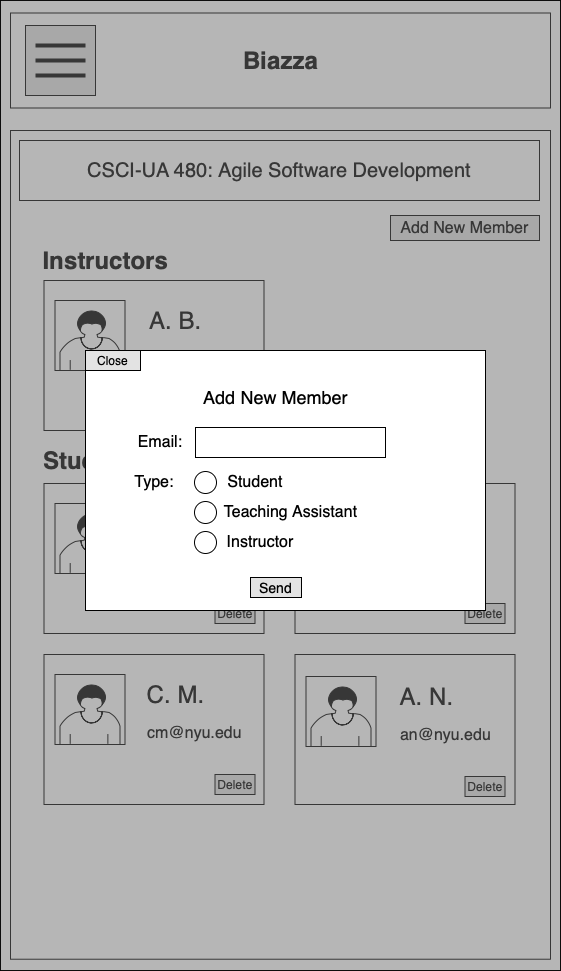

The diagram above was exported from draw.io. Its source (the exported page's mxGraphModel, read from the mxfile embedded in the PNG):
<mxGraphModel dx="786" dy="539" grid="1" gridSize="10" guides="1" tooltips="1" connect="1" arrows="1" fold="1" page="1" pageScale="1" pageWidth="850" pageHeight="1100" math="0" shadow="0">
  <root>
    <mxCell id="Bc1LGFSAfimHt991p1wH-0" />
    <mxCell id="Bc1LGFSAfimHt991p1wH-1" parent="Bc1LGFSAfimHt991p1wH-0" />
    <mxCell id="Bc1LGFSAfimHt991p1wH-2" value="" style="rounded=0;whiteSpace=wrap;html=1;" parent="Bc1LGFSAfimHt991p1wH-1" vertex="1">
      <mxGeometry x="170" y="50" width="560" height="970" as="geometry" />
    </mxCell>
    <mxCell id="Bc1LGFSAfimHt991p1wH-3" value="" style="rounded=0;whiteSpace=wrap;html=1;" parent="Bc1LGFSAfimHt991p1wH-1" vertex="1">
      <mxGeometry x="180" y="180" width="540" height="828.72" as="geometry" />
    </mxCell>
    <mxCell id="Bc1LGFSAfimHt991p1wH-5" value="Members" style="text;strokeColor=none;fillColor=none;html=1;fontSize=24;fontStyle=1;verticalAlign=middle;align=center;" parent="Bc1LGFSAfimHt991p1wH-1" vertex="1">
      <mxGeometry x="400" y="100" width="100" height="40" as="geometry" />
    </mxCell>
    <mxCell id="Bc1LGFSAfimHt991p1wH-6" value="" style="whiteSpace=wrap;html=1;aspect=fixed;" parent="Bc1LGFSAfimHt991p1wH-1" vertex="1">
      <mxGeometry x="195" y="85" width="70" height="70" as="geometry" />
    </mxCell>
    <mxCell id="Bc1LGFSAfimHt991p1wH-7" value="" style="line;strokeWidth=4;html=1;perimeter=backbonePerimeter;points=[];outlineConnect=0;" parent="Bc1LGFSAfimHt991p1wH-1" vertex="1">
      <mxGeometry x="205" y="100" width="50" height="10" as="geometry" />
    </mxCell>
    <mxCell id="Bc1LGFSAfimHt991p1wH-8" value="" style="line;strokeWidth=4;html=1;perimeter=backbonePerimeter;points=[];outlineConnect=0;" parent="Bc1LGFSAfimHt991p1wH-1" vertex="1">
      <mxGeometry x="205" y="115" width="50" height="10" as="geometry" />
    </mxCell>
    <mxCell id="Bc1LGFSAfimHt991p1wH-9" value="" style="line;strokeWidth=4;html=1;perimeter=backbonePerimeter;points=[];outlineConnect=0;" parent="Bc1LGFSAfimHt991p1wH-1" vertex="1">
      <mxGeometry x="205" y="130" width="50" height="10" as="geometry" />
    </mxCell>
    <mxCell id="Bc1LGFSAfimHt991p1wH-10" value="Instructors" style="text;strokeColor=none;fillColor=none;html=1;fontSize=24;fontStyle=1;verticalAlign=middle;align=center;" parent="Bc1LGFSAfimHt991p1wH-1" vertex="1">
      <mxGeometry x="220" y="210" width="100" height="40" as="geometry" />
    </mxCell>
    <mxCell id="Bc1LGFSAfimHt991p1wH-11" value="&lt;span style=&quot;font-weight: normal&quot;&gt;S. J.&lt;/span&gt;" style="text;strokeColor=none;fillColor=none;html=1;fontSize=24;fontStyle=1;verticalAlign=middle;align=center;" parent="Bc1LGFSAfimHt991p1wH-1" vertex="1">
      <mxGeometry x="290" y="530" width="100" height="40" as="geometry" />
    </mxCell>
    <mxCell id="Bc1LGFSAfimHt991p1wH-12" value="&lt;span style=&quot;font-weight: normal&quot;&gt;&lt;font style=&quot;font-size: 16px&quot;&gt;sj@nyu.edu&lt;/font&gt;&lt;/span&gt;" style="text;strokeColor=none;fillColor=none;html=1;fontSize=24;fontStyle=1;verticalAlign=middle;align=center;" parent="Bc1LGFSAfimHt991p1wH-1" vertex="1">
      <mxGeometry x="309" y="565" width="100" height="40" as="geometry" />
    </mxCell>
    <mxCell id="Bc1LGFSAfimHt991p1wH-13" value="" style="rounded=0;whiteSpace=wrap;html=1;" parent="Bc1LGFSAfimHt991p1wH-1" vertex="1">
      <mxGeometry x="471" y="530" width="70" height="70" as="geometry" />
    </mxCell>
    <mxCell id="Bc1LGFSAfimHt991p1wH-14" value="&lt;span style=&quot;font-weight: normal&quot;&gt;A. N.&lt;/span&gt;" style="text;strokeColor=none;fillColor=none;html=1;fontSize=24;fontStyle=1;verticalAlign=middle;align=center;" parent="Bc1LGFSAfimHt991p1wH-1" vertex="1">
      <mxGeometry x="541" y="530" width="100" height="40" as="geometry" />
    </mxCell>
    <mxCell id="Bc1LGFSAfimHt991p1wH-15" value="&lt;span style=&quot;font-weight: normal&quot;&gt;&lt;font style=&quot;font-size: 16px&quot;&gt;an@nyu.edu&lt;/font&gt;&lt;/span&gt;" style="text;strokeColor=none;fillColor=none;html=1;fontSize=24;fontStyle=1;verticalAlign=middle;align=center;" parent="Bc1LGFSAfimHt991p1wH-1" vertex="1">
      <mxGeometry x="560" y="565" width="100" height="40" as="geometry" />
    </mxCell>
    <mxCell id="Bc1LGFSAfimHt991p1wH-16" value="" style="rounded=0;whiteSpace=wrap;html=1;" parent="Bc1LGFSAfimHt991p1wH-1" vertex="1">
      <mxGeometry x="220" y="720" width="70" height="70" as="geometry" />
    </mxCell>
    <mxCell id="Bc1LGFSAfimHt991p1wH-17" value="&lt;span style=&quot;font-weight: normal&quot;&gt;C. M.&lt;/span&gt;" style="text;strokeColor=none;fillColor=none;html=1;fontSize=24;fontStyle=1;verticalAlign=middle;align=center;" parent="Bc1LGFSAfimHt991p1wH-1" vertex="1">
      <mxGeometry x="290" y="720" width="100" height="40" as="geometry" />
    </mxCell>
    <mxCell id="Bc1LGFSAfimHt991p1wH-18" value="&lt;span style=&quot;font-weight: normal&quot;&gt;&lt;font style=&quot;font-size: 16px&quot;&gt;cm@nyu.edu&lt;/font&gt;&lt;/span&gt;" style="text;strokeColor=none;fillColor=none;html=1;fontSize=24;fontStyle=1;verticalAlign=middle;align=center;" parent="Bc1LGFSAfimHt991p1wH-1" vertex="1">
      <mxGeometry x="309" y="755" width="100" height="40" as="geometry" />
    </mxCell>
    <mxCell id="Bc1LGFSAfimHt991p1wH-19" value="" style="rounded=0;whiteSpace=wrap;html=1;" parent="Bc1LGFSAfimHt991p1wH-1" vertex="1">
      <mxGeometry x="471" y="720" width="70" height="70" as="geometry" />
    </mxCell>
    <mxCell id="Bc1LGFSAfimHt991p1wH-20" value="&lt;span style=&quot;font-weight: normal&quot;&gt;J. L.&lt;/span&gt;" style="text;strokeColor=none;fillColor=none;html=1;fontSize=24;fontStyle=1;verticalAlign=middle;align=center;" parent="Bc1LGFSAfimHt991p1wH-1" vertex="1">
      <mxGeometry x="541" y="720" width="100" height="40" as="geometry" />
    </mxCell>
    <mxCell id="Bc1LGFSAfimHt991p1wH-21" value="&lt;span style=&quot;font-weight: normal&quot;&gt;&lt;font style=&quot;font-size: 16px&quot;&gt;jl@nyu.edu&lt;/font&gt;&lt;/span&gt;" style="text;strokeColor=none;fillColor=none;html=1;fontSize=24;fontStyle=1;verticalAlign=middle;align=center;" parent="Bc1LGFSAfimHt991p1wH-1" vertex="1">
      <mxGeometry x="560" y="755" width="100" height="40" as="geometry" />
    </mxCell>
    <mxCell id="Bc1LGFSAfimHt991p1wH-22" value="" style="rounded=0;whiteSpace=wrap;html=1;shadow=0;labelBackgroundColor=#ffffff;fillColor=#FFFFFF;" parent="Bc1LGFSAfimHt991p1wH-1" vertex="1">
      <mxGeometry x="560" y="205" width="149" height="25" as="geometry" />
    </mxCell>
    <mxCell id="Bc1LGFSAfimHt991p1wH-23" value="&lt;font style=&quot;font-size: 16px&quot;&gt;Add New Member&lt;/font&gt;" style="text;html=1;strokeColor=none;fillColor=none;align=center;verticalAlign=middle;whiteSpace=wrap;rounded=0;shadow=0;labelBackgroundColor=#ffffff;" parent="Bc1LGFSAfimHt991p1wH-1" vertex="1">
      <mxGeometry x="564.5" y="210" width="140" height="20" as="geometry" />
    </mxCell>
    <mxCell id="Bc1LGFSAfimHt991p1wH-24" value="Delete" style="rounded=0;whiteSpace=wrap;html=1;shadow=0;labelBackgroundColor=#ffffff;fillColor=#FFFFFF;" parent="Bc1LGFSAfimHt991p1wH-1" vertex="1">
      <mxGeometry x="380" y="630" width="40" height="20" as="geometry" />
    </mxCell>
    <mxCell id="Bc1LGFSAfimHt991p1wH-25" value="Delete" style="rounded=0;whiteSpace=wrap;html=1;shadow=0;labelBackgroundColor=#ffffff;fillColor=#FFFFFF;" parent="Bc1LGFSAfimHt991p1wH-1" vertex="1">
      <mxGeometry x="630" y="630" width="40" height="20" as="geometry" />
    </mxCell>
    <mxCell id="Bc1LGFSAfimHt991p1wH-26" value="Delete" style="rounded=0;whiteSpace=wrap;html=1;shadow=0;labelBackgroundColor=#ffffff;fillColor=#FFFFFF;" parent="Bc1LGFSAfimHt991p1wH-1" vertex="1">
      <mxGeometry x="380" y="820" width="40" height="20" as="geometry" />
    </mxCell>
    <mxCell id="Bc1LGFSAfimHt991p1wH-27" value="Delete" style="rounded=0;whiteSpace=wrap;html=1;shadow=0;labelBackgroundColor=#ffffff;fillColor=#FFFFFF;" parent="Bc1LGFSAfimHt991p1wH-1" vertex="1">
      <mxGeometry x="630" y="820" width="40" height="20" as="geometry" />
    </mxCell>
    <mxCell id="Bc1LGFSAfimHt991p1wH-28" value="Close" style="rounded=0;whiteSpace=wrap;html=1;shadow=0;labelBackgroundColor=#ffffff;fillColor=#FFFFFF;" parent="Bc1LGFSAfimHt991p1wH-1" vertex="1">
      <mxGeometry x="300" y="470" width="50" height="20" as="geometry" />
    </mxCell>
    <mxCell id="Bc1LGFSAfimHt991p1wH-29" value="&lt;font style=&quot;font-size: 14px&quot;&gt;You are going to remove S. J. from the group. &lt;br&gt;Are you sure?&lt;/font&gt;" style="text;html=1;strokeColor=none;fillColor=none;align=center;verticalAlign=middle;whiteSpace=wrap;rounded=0;shadow=0;labelBackgroundColor=#ffffff;" parent="Bc1LGFSAfimHt991p1wH-1" vertex="1">
      <mxGeometry x="300" y="510" width="310" height="80" as="geometry" />
    </mxCell>
    <mxCell id="Bc1LGFSAfimHt991p1wH-30" value="Yes" style="rounded=0;whiteSpace=wrap;html=1;shadow=0;labelBackgroundColor=#ffffff;fillColor=#FFFFFF;" parent="Bc1LGFSAfimHt991p1wH-1" vertex="1">
      <mxGeometry x="390" y="610" width="49" height="20" as="geometry" />
    </mxCell>
    <mxCell id="Bc1LGFSAfimHt991p1wH-31" value="No" style="rounded=0;whiteSpace=wrap;html=1;shadow=0;labelBackgroundColor=#ffffff;fillColor=#FFFFFF;" parent="Bc1LGFSAfimHt991p1wH-1" vertex="1">
      <mxGeometry x="460" y="610" width="49" height="20" as="geometry" />
    </mxCell>
    <mxCell id="Bc1LGFSAfimHt991p1wH-32" value="" style="rounded=0;whiteSpace=wrap;html=1;" parent="Bc1LGFSAfimHt991p1wH-1" vertex="1">
      <mxGeometry x="180" y="62.5" width="540" height="95" as="geometry" />
    </mxCell>
    <mxCell id="Bc1LGFSAfimHt991p1wH-33" value="Biazza" style="text;strokeColor=none;fillColor=none;html=1;fontSize=24;fontStyle=1;verticalAlign=middle;align=center;" parent="Bc1LGFSAfimHt991p1wH-1" vertex="1">
      <mxGeometry x="400" y="90" width="100" height="40" as="geometry" />
    </mxCell>
    <mxCell id="Bc1LGFSAfimHt991p1wH-34" value="" style="whiteSpace=wrap;html=1;aspect=fixed;fillColor=#E3E3E3;labelBackgroundColor=none;" parent="Bc1LGFSAfimHt991p1wH-1" vertex="1">
      <mxGeometry x="195" y="75" width="70" height="70" as="geometry" />
    </mxCell>
    <mxCell id="Bc1LGFSAfimHt991p1wH-35" value="" style="line;strokeWidth=4;html=1;perimeter=backbonePerimeter;points=[];outlineConnect=0;" parent="Bc1LGFSAfimHt991p1wH-1" vertex="1">
      <mxGeometry x="205" y="90" width="50" height="10" as="geometry" />
    </mxCell>
    <mxCell id="Bc1LGFSAfimHt991p1wH-36" value="" style="line;strokeWidth=4;html=1;perimeter=backbonePerimeter;points=[];outlineConnect=0;" parent="Bc1LGFSAfimHt991p1wH-1" vertex="1">
      <mxGeometry x="205" y="105" width="50" height="10" as="geometry" />
    </mxCell>
    <mxCell id="Bc1LGFSAfimHt991p1wH-37" value="" style="line;strokeWidth=4;html=1;perimeter=backbonePerimeter;points=[];outlineConnect=0;" parent="Bc1LGFSAfimHt991p1wH-1" vertex="1">
      <mxGeometry x="205" y="120" width="50" height="10" as="geometry" />
    </mxCell>
    <mxCell id="Bc1LGFSAfimHt991p1wH-38" value="Instructors" style="text;strokeColor=none;fillColor=none;html=1;fontSize=24;fontStyle=1;verticalAlign=middle;align=center;" parent="Bc1LGFSAfimHt991p1wH-1" vertex="1">
      <mxGeometry x="224.5" y="290" width="100" height="40" as="geometry" />
    </mxCell>
    <mxCell id="Bc1LGFSAfimHt991p1wH-39" value="Students" style="text;strokeColor=none;fillColor=none;html=1;fontSize=24;fontStyle=1;verticalAlign=middle;align=center;" parent="Bc1LGFSAfimHt991p1wH-1" vertex="1">
      <mxGeometry x="213.5" y="500" width="100" height="20" as="geometry" />
    </mxCell>
    <mxCell id="Bc1LGFSAfimHt991p1wH-40" value="" style="rounded=0;whiteSpace=wrap;html=1;" parent="Bc1LGFSAfimHt991p1wH-1" vertex="1">
      <mxGeometry x="213.5" y="330" width="220" height="150" as="geometry" />
    </mxCell>
    <mxCell id="Bc1LGFSAfimHt991p1wH-41" value="" style="rounded=0;whiteSpace=wrap;html=1;" parent="Bc1LGFSAfimHt991p1wH-1" vertex="1">
      <mxGeometry x="224.5" y="350" width="70" height="70" as="geometry" />
    </mxCell>
    <mxCell id="Bc1LGFSAfimHt991p1wH-42" value="&lt;span style=&quot;font-weight: normal&quot;&gt;A. B.&lt;/span&gt;" style="text;strokeColor=none;fillColor=none;html=1;fontSize=24;fontStyle=1;verticalAlign=middle;align=center;" parent="Bc1LGFSAfimHt991p1wH-1" vertex="1">
      <mxGeometry x="294.5" y="350" width="100" height="40" as="geometry" />
    </mxCell>
    <mxCell id="Bc1LGFSAfimHt991p1wH-43" value="&lt;span style=&quot;font-weight: normal&quot;&gt;&lt;font style=&quot;font-size: 16px&quot;&gt;ab@nyu.edu&lt;/font&gt;&lt;/span&gt;" style="text;strokeColor=none;fillColor=none;html=1;fontSize=24;fontStyle=1;verticalAlign=middle;align=center;" parent="Bc1LGFSAfimHt991p1wH-1" vertex="1">
      <mxGeometry x="313.5" y="385" width="100" height="40" as="geometry" />
    </mxCell>
    <mxCell id="Bc1LGFSAfimHt991p1wH-44" value="" style="rounded=0;whiteSpace=wrap;html=1;" parent="Bc1LGFSAfimHt991p1wH-1" vertex="1">
      <mxGeometry x="213.5" y="533" width="220" height="150" as="geometry" />
    </mxCell>
    <mxCell id="Bc1LGFSAfimHt991p1wH-45" value="" style="rounded=0;whiteSpace=wrap;html=1;" parent="Bc1LGFSAfimHt991p1wH-1" vertex="1">
      <mxGeometry x="224.5" y="553" width="70" height="70" as="geometry" />
    </mxCell>
    <mxCell id="Bc1LGFSAfimHt991p1wH-46" value="&lt;span style=&quot;font-weight: normal&quot;&gt;S. J.&lt;/span&gt;" style="text;strokeColor=none;fillColor=none;html=1;fontSize=24;fontStyle=1;verticalAlign=middle;align=center;" parent="Bc1LGFSAfimHt991p1wH-1" vertex="1">
      <mxGeometry x="294.5" y="553" width="100" height="40" as="geometry" />
    </mxCell>
    <mxCell id="Bc1LGFSAfimHt991p1wH-47" value="&lt;span style=&quot;font-weight: normal&quot;&gt;&lt;font style=&quot;font-size: 16px&quot;&gt;sj@nyu.edu&lt;/font&gt;&lt;/span&gt;" style="text;strokeColor=none;fillColor=none;html=1;fontSize=24;fontStyle=1;verticalAlign=middle;align=center;" parent="Bc1LGFSAfimHt991p1wH-1" vertex="1">
      <mxGeometry x="313.5" y="588" width="100" height="40" as="geometry" />
    </mxCell>
    <mxCell id="Bc1LGFSAfimHt991p1wH-48" value="" style="rounded=0;whiteSpace=wrap;html=1;" parent="Bc1LGFSAfimHt991p1wH-1" vertex="1">
      <mxGeometry x="464.5" y="533" width="220" height="150" as="geometry" />
    </mxCell>
    <mxCell id="Bc1LGFSAfimHt991p1wH-49" value="" style="rounded=0;whiteSpace=wrap;html=1;" parent="Bc1LGFSAfimHt991p1wH-1" vertex="1">
      <mxGeometry x="475.5" y="553" width="70" height="70" as="geometry" />
    </mxCell>
    <mxCell id="Bc1LGFSAfimHt991p1wH-50" value="&lt;span style=&quot;font-weight: 400&quot;&gt;J. L.&lt;/span&gt;" style="text;strokeColor=none;fillColor=none;html=1;fontSize=24;fontStyle=1;verticalAlign=middle;align=center;" parent="Bc1LGFSAfimHt991p1wH-1" vertex="1">
      <mxGeometry x="545.5" y="553" width="100" height="40" as="geometry" />
    </mxCell>
    <mxCell id="Bc1LGFSAfimHt991p1wH-51" value="&lt;span style=&quot;font-weight: normal&quot;&gt;&lt;font style=&quot;font-size: 16px&quot;&gt;jl@nyu.edu&lt;/font&gt;&lt;/span&gt;" style="text;strokeColor=none;fillColor=none;html=1;fontSize=24;fontStyle=1;verticalAlign=middle;align=center;" parent="Bc1LGFSAfimHt991p1wH-1" vertex="1">
      <mxGeometry x="564.5" y="588" width="100" height="40" as="geometry" />
    </mxCell>
    <mxCell id="Bc1LGFSAfimHt991p1wH-52" value="" style="rounded=0;whiteSpace=wrap;html=1;" parent="Bc1LGFSAfimHt991p1wH-1" vertex="1">
      <mxGeometry x="213.5" y="704" width="220" height="150" as="geometry" />
    </mxCell>
    <mxCell id="Bc1LGFSAfimHt991p1wH-53" value="" style="rounded=0;whiteSpace=wrap;html=1;" parent="Bc1LGFSAfimHt991p1wH-1" vertex="1">
      <mxGeometry x="224.5" y="724" width="70" height="70" as="geometry" />
    </mxCell>
    <mxCell id="Bc1LGFSAfimHt991p1wH-54" value="&lt;span style=&quot;font-weight: normal&quot;&gt;C. M.&lt;/span&gt;" style="text;strokeColor=none;fillColor=none;html=1;fontSize=24;fontStyle=1;verticalAlign=middle;align=center;" parent="Bc1LGFSAfimHt991p1wH-1" vertex="1">
      <mxGeometry x="294.5" y="724" width="100" height="40" as="geometry" />
    </mxCell>
    <mxCell id="Bc1LGFSAfimHt991p1wH-55" value="&lt;span style=&quot;font-weight: normal&quot;&gt;&lt;font style=&quot;font-size: 16px&quot;&gt;cm@nyu.edu&lt;/font&gt;&lt;/span&gt;" style="text;strokeColor=none;fillColor=none;html=1;fontSize=24;fontStyle=1;verticalAlign=middle;align=center;" parent="Bc1LGFSAfimHt991p1wH-1" vertex="1">
      <mxGeometry x="313.5" y="759" width="100" height="40" as="geometry" />
    </mxCell>
    <mxCell id="Bc1LGFSAfimHt991p1wH-56" value="" style="rounded=0;whiteSpace=wrap;html=1;" parent="Bc1LGFSAfimHt991p1wH-1" vertex="1">
      <mxGeometry x="464.5" y="704" width="220" height="150" as="geometry" />
    </mxCell>
    <mxCell id="Bc1LGFSAfimHt991p1wH-57" value="" style="rounded=0;whiteSpace=wrap;html=1;" parent="Bc1LGFSAfimHt991p1wH-1" vertex="1">
      <mxGeometry x="475.5" y="726" width="70" height="70" as="geometry" />
    </mxCell>
    <mxCell id="Bc1LGFSAfimHt991p1wH-58" value="&lt;span style=&quot;font-weight: 400&quot;&gt;A. N.&lt;/span&gt;" style="text;strokeColor=none;fillColor=none;html=1;fontSize=24;fontStyle=1;verticalAlign=middle;align=center;" parent="Bc1LGFSAfimHt991p1wH-1" vertex="1">
      <mxGeometry x="545.5" y="726" width="100" height="40" as="geometry" />
    </mxCell>
    <mxCell id="Bc1LGFSAfimHt991p1wH-59" value="&lt;span style=&quot;font-weight: normal&quot;&gt;&lt;font style=&quot;font-size: 16px&quot;&gt;an@nyu.edu&lt;/font&gt;&lt;/span&gt;" style="text;strokeColor=none;fillColor=none;html=1;fontSize=24;fontStyle=1;verticalAlign=middle;align=center;" parent="Bc1LGFSAfimHt991p1wH-1" vertex="1">
      <mxGeometry x="564.5" y="761" width="100" height="40" as="geometry" />
    </mxCell>
    <mxCell id="Bc1LGFSAfimHt991p1wH-60" value="&lt;span style=&quot;white-space: normal ; font-size: 16px&quot;&gt;Add New Member&lt;/span&gt;" style="rounded=0;whiteSpace=wrap;html=1;shadow=0;labelBackgroundColor=none;fillColor=#E3E3E3;" parent="Bc1LGFSAfimHt991p1wH-1" vertex="1">
      <mxGeometry x="560" y="265" width="149" height="25" as="geometry" />
    </mxCell>
    <mxCell id="Bc1LGFSAfimHt991p1wH-61" value="Delete" style="rounded=0;whiteSpace=wrap;html=1;shadow=0;labelBackgroundColor=none;fillColor=#E3E3E3;" parent="Bc1LGFSAfimHt991p1wH-1" vertex="1">
      <mxGeometry x="384.5" y="653" width="40" height="20" as="geometry" />
    </mxCell>
    <mxCell id="Bc1LGFSAfimHt991p1wH-62" value="Delete" style="rounded=0;whiteSpace=wrap;html=1;shadow=0;labelBackgroundColor=none;fillColor=#E3E3E3;" parent="Bc1LGFSAfimHt991p1wH-1" vertex="1">
      <mxGeometry x="634.5" y="653" width="40" height="20" as="geometry" />
    </mxCell>
    <mxCell id="Bc1LGFSAfimHt991p1wH-63" value="Delete" style="rounded=0;whiteSpace=wrap;html=1;shadow=0;labelBackgroundColor=none;fillColor=#E3E3E3;" parent="Bc1LGFSAfimHt991p1wH-1" vertex="1">
      <mxGeometry x="384.5" y="824" width="40" height="20" as="geometry" />
    </mxCell>
    <mxCell id="Bc1LGFSAfimHt991p1wH-64" value="Delete" style="rounded=0;whiteSpace=wrap;html=1;shadow=0;labelBackgroundColor=none;fillColor=#E3E3E3;" parent="Bc1LGFSAfimHt991p1wH-1" vertex="1">
      <mxGeometry x="634.5" y="826" width="40" height="20" as="geometry" />
    </mxCell>
    <mxCell id="Bc1LGFSAfimHt991p1wH-65" value="" style="shape=mxgraph.bpmn.user_task;html=1;outlineConnect=0;" parent="Bc1LGFSAfimHt991p1wH-1" vertex="1">
      <mxGeometry x="229.5" y="360" width="60" height="60" as="geometry" />
    </mxCell>
    <mxCell id="Bc1LGFSAfimHt991p1wH-66" value="" style="shape=mxgraph.bpmn.user_task;html=1;outlineConnect=0;" parent="Bc1LGFSAfimHt991p1wH-1" vertex="1">
      <mxGeometry x="229.5" y="563" width="60" height="60" as="geometry" />
    </mxCell>
    <mxCell id="Bc1LGFSAfimHt991p1wH-67" value="" style="shape=mxgraph.bpmn.user_task;html=1;outlineConnect=0;" parent="Bc1LGFSAfimHt991p1wH-1" vertex="1">
      <mxGeometry x="480.5" y="563" width="60" height="60" as="geometry" />
    </mxCell>
    <mxCell id="Bc1LGFSAfimHt991p1wH-68" value="" style="shape=mxgraph.bpmn.user_task;html=1;outlineConnect=0;" parent="Bc1LGFSAfimHt991p1wH-1" vertex="1">
      <mxGeometry x="229.5" y="734" width="60" height="60" as="geometry" />
    </mxCell>
    <mxCell id="Bc1LGFSAfimHt991p1wH-69" value="" style="shape=mxgraph.bpmn.user_task;html=1;outlineConnect=0;" parent="Bc1LGFSAfimHt991p1wH-1" vertex="1">
      <mxGeometry x="480.5" y="736" width="60" height="60" as="geometry" />
    </mxCell>
    <mxCell id="Bc1LGFSAfimHt991p1wH-70" value="&lt;font style=&quot;font-size: 20px&quot;&gt;CSCI-UA 480: Agile Software Development&lt;/font&gt;" style="rounded=0;whiteSpace=wrap;html=1;" parent="Bc1LGFSAfimHt991p1wH-1" vertex="1">
      <mxGeometry x="189" y="190" width="520" height="60" as="geometry" />
    </mxCell>
    <mxCell id="FyudHtWkrEiV8v6JqEjv-2" value="" style="rounded=0;whiteSpace=wrap;html=1;labelBackgroundColor=none;strokeColor=#000000;fillColor=#6E6E6E;gradientColor=none;fontColor=#FFFFFF;opacity=50;" parent="Bc1LGFSAfimHt991p1wH-1" vertex="1">
      <mxGeometry x="170" y="50" width="560" height="970" as="geometry" />
    </mxCell>
    <mxCell id="W2bezp5sdg8QB8ZgTost-0" value="" style="rounded=0;whiteSpace=wrap;html=1;shadow=0;labelBackgroundColor=#ffffff;fillColor=#FFFFFF;" parent="Bc1LGFSAfimHt991p1wH-1" vertex="1">
      <mxGeometry x="255" y="400" width="400" height="260" as="geometry" />
    </mxCell>
    <mxCell id="W2bezp5sdg8QB8ZgTost-1" value="&lt;font style=&quot;font-size: 18px&quot;&gt;Add New Member&lt;/font&gt;" style="text;html=1;strokeColor=none;fillColor=none;align=center;verticalAlign=middle;whiteSpace=wrap;rounded=0;shadow=0;labelBackgroundColor=#ffffff;" parent="Bc1LGFSAfimHt991p1wH-1" vertex="1">
      <mxGeometry x="355" y="422" width="181" height="50" as="geometry" />
    </mxCell>
    <mxCell id="W2bezp5sdg8QB8ZgTost-2" value="Close" style="rounded=0;whiteSpace=wrap;html=1;shadow=0;labelBackgroundColor=none;fillColor=#E3E3E3;" parent="Bc1LGFSAfimHt991p1wH-1" vertex="1">
      <mxGeometry x="255" y="400" width="55" height="20" as="geometry" />
    </mxCell>
    <mxCell id="W2bezp5sdg8QB8ZgTost-3" value="" style="rounded=0;whiteSpace=wrap;html=1;shadow=0;labelBackgroundColor=#ffffff;fillColor=#FFFFFF;" parent="Bc1LGFSAfimHt991p1wH-1" vertex="1">
      <mxGeometry x="365" y="477" width="190" height="30" as="geometry" />
    </mxCell>
    <mxCell id="W2bezp5sdg8QB8ZgTost-4" value="&lt;font style=&quot;font-size: 16px&quot;&gt;Email:&lt;/font&gt;" style="text;html=1;strokeColor=none;fillColor=none;align=center;verticalAlign=middle;whiteSpace=wrap;rounded=0;shadow=0;labelBackgroundColor=#ffffff;" parent="Bc1LGFSAfimHt991p1wH-1" vertex="1">
      <mxGeometry x="310" y="482" width="40" height="20" as="geometry" />
    </mxCell>
    <mxCell id="W2bezp5sdg8QB8ZgTost-5" value="&lt;font style=&quot;font-size: 16px&quot;&gt;Type:&lt;/font&gt;" style="text;html=1;strokeColor=none;fillColor=none;align=center;verticalAlign=middle;whiteSpace=wrap;rounded=0;shadow=0;labelBackgroundColor=#ffffff;" parent="Bc1LGFSAfimHt991p1wH-1" vertex="1">
      <mxGeometry x="304" y="522" width="40" height="20" as="geometry" />
    </mxCell>
    <mxCell id="W2bezp5sdg8QB8ZgTost-9" value="&lt;font style=&quot;font-size: 16px&quot;&gt;Student&lt;/font&gt;" style="text;html=1;strokeColor=none;fillColor=none;align=center;verticalAlign=middle;whiteSpace=wrap;rounded=0;shadow=0;labelBackgroundColor=#ffffff;" parent="Bc1LGFSAfimHt991p1wH-1" vertex="1">
      <mxGeometry x="405" y="522" width="40" height="20" as="geometry" />
    </mxCell>
    <mxCell id="W2bezp5sdg8QB8ZgTost-10" value="&lt;font style=&quot;font-size: 16px&quot;&gt;Instructor&lt;/font&gt;" style="text;html=1;strokeColor=none;fillColor=none;align=center;verticalAlign=middle;whiteSpace=wrap;rounded=0;shadow=0;labelBackgroundColor=#ffffff;" parent="Bc1LGFSAfimHt991p1wH-1" vertex="1">
      <mxGeometry x="410" y="582" width="40" height="20" as="geometry" />
    </mxCell>
    <mxCell id="W2bezp5sdg8QB8ZgTost-11" value="&lt;font style=&quot;font-size: 16px&quot;&gt;Teaching Assistant&lt;/font&gt;" style="text;html=1;strokeColor=none;fillColor=none;align=center;verticalAlign=middle;whiteSpace=wrap;rounded=0;shadow=0;labelBackgroundColor=#ffffff;" parent="Bc1LGFSAfimHt991p1wH-1" vertex="1">
      <mxGeometry x="390.5" y="552" width="139" height="20" as="geometry" />
    </mxCell>
    <mxCell id="W2bezp5sdg8QB8ZgTost-12" value="&lt;font style=&quot;font-size: 14px&quot;&gt;Send&lt;/font&gt;" style="rounded=0;whiteSpace=wrap;html=1;shadow=0;labelBackgroundColor=none;fillColor=#E3E3E3;" parent="Bc1LGFSAfimHt991p1wH-1" vertex="1">
      <mxGeometry x="420" y="627" width="51" height="20" as="geometry" />
    </mxCell>
    <mxCell id="FUIxgYgTridSPMI-wV8e-0" value="" style="ellipse;whiteSpace=wrap;html=1;aspect=fixed;fillColor=#FFFFFF;" vertex="1" parent="Bc1LGFSAfimHt991p1wH-1">
      <mxGeometry x="364" y="521" width="22" height="22" as="geometry" />
    </mxCell>
    <mxCell id="FUIxgYgTridSPMI-wV8e-4" value="" style="ellipse;whiteSpace=wrap;html=1;aspect=fixed;fillColor=#FFFFFF;" vertex="1" parent="Bc1LGFSAfimHt991p1wH-1">
      <mxGeometry x="364" y="551" width="22" height="22" as="geometry" />
    </mxCell>
    <mxCell id="FUIxgYgTridSPMI-wV8e-5" value="" style="ellipse;whiteSpace=wrap;html=1;aspect=fixed;fillColor=#FFFFFF;" vertex="1" parent="Bc1LGFSAfimHt991p1wH-1">
      <mxGeometry x="364" y="581" width="22" height="22" as="geometry" />
    </mxCell>
  </root>
</mxGraphModel>